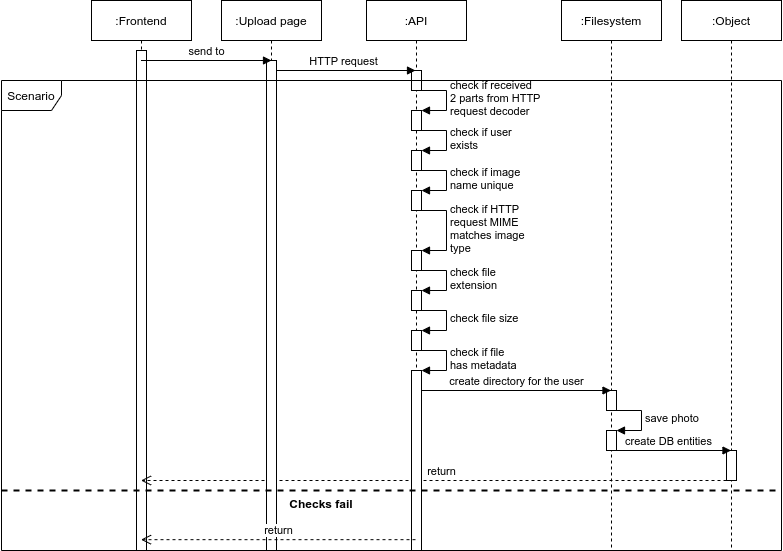

The diagram above was exported from draw.io. Its source (the exported page's mxGraphModel, read from the mxfile embedded in the PNG):
<mxGraphModel dx="1030" dy="527" grid="1" gridSize="10" guides="1" tooltips="1" connect="1" arrows="1" fold="1" page="1" pageScale="1" pageWidth="827" pageHeight="1169" math="0" shadow="0">
  <root>
    <mxCell id="0" />
    <mxCell id="1" parent="0" />
    <mxCell id="S3PTFbsOhS5LmsDFK7ZA-55" value=":Frontend" style="shape=umlLifeline;perimeter=lifelinePerimeter;whiteSpace=wrap;html=1;container=1;collapsible=0;recursiveResize=0;outlineConnect=0;" parent="1" vertex="1">
      <mxGeometry x="130" y="120" width="100" height="550" as="geometry" />
    </mxCell>
    <mxCell id="S3PTFbsOhS5LmsDFK7ZA-56" value="" style="html=1;points=[];perimeter=orthogonalPerimeter;" parent="S3PTFbsOhS5LmsDFK7ZA-55" vertex="1">
      <mxGeometry x="45" y="50" width="10" height="500" as="geometry" />
    </mxCell>
    <mxCell id="S3PTFbsOhS5LmsDFK7ZA-14" value=":API" style="shape=umlLifeline;perimeter=lifelinePerimeter;whiteSpace=wrap;html=1;container=1;collapsible=0;recursiveResize=0;outlineConnect=0;" parent="1" vertex="1">
      <mxGeometry x="405" y="120" width="100" height="540" as="geometry" />
    </mxCell>
    <mxCell id="S3PTFbsOhS5LmsDFK7ZA-26" value="" style="html=1;points=[];perimeter=orthogonalPerimeter;" parent="S3PTFbsOhS5LmsDFK7ZA-14" vertex="1">
      <mxGeometry x="45" y="110" width="10" height="20" as="geometry" />
    </mxCell>
    <mxCell id="S3PTFbsOhS5LmsDFK7ZA-27" value="check if received&lt;br&gt;2 parts from HTTP&lt;br&gt;request decoder" style="edgeStyle=orthogonalEdgeStyle;html=1;align=left;spacingLeft=2;endArrow=block;rounded=0;entryX=1;entryY=0;jumpStyle=line;jumpSize=0;" parent="S3PTFbsOhS5LmsDFK7ZA-14" target="S3PTFbsOhS5LmsDFK7ZA-26" edge="1">
      <mxGeometry relative="1" as="geometry">
        <mxPoint x="50" y="90" as="sourcePoint" />
        <Array as="points">
          <mxPoint x="80" y="90" />
        </Array>
      </mxGeometry>
    </mxCell>
    <mxCell id="S3PTFbsOhS5LmsDFK7ZA-28" value="" style="html=1;points=[];perimeter=orthogonalPerimeter;" parent="S3PTFbsOhS5LmsDFK7ZA-14" vertex="1">
      <mxGeometry x="45" y="150" width="10" height="20" as="geometry" />
    </mxCell>
    <mxCell id="S3PTFbsOhS5LmsDFK7ZA-29" value="check if user&lt;br&gt;exists" style="edgeStyle=orthogonalEdgeStyle;html=1;align=left;spacingLeft=2;endArrow=block;rounded=0;entryX=1;entryY=0;jumpStyle=line;jumpSize=0;" parent="S3PTFbsOhS5LmsDFK7ZA-14" target="S3PTFbsOhS5LmsDFK7ZA-28" edge="1">
      <mxGeometry relative="1" as="geometry">
        <mxPoint x="50" y="130" as="sourcePoint" />
        <Array as="points">
          <mxPoint x="80" y="130" />
        </Array>
      </mxGeometry>
    </mxCell>
    <mxCell id="S3PTFbsOhS5LmsDFK7ZA-30" value="" style="html=1;points=[];perimeter=orthogonalPerimeter;" parent="S3PTFbsOhS5LmsDFK7ZA-14" vertex="1">
      <mxGeometry x="45" y="190" width="10" height="20" as="geometry" />
    </mxCell>
    <mxCell id="S3PTFbsOhS5LmsDFK7ZA-31" value="check if image&lt;br&gt;name unique" style="edgeStyle=orthogonalEdgeStyle;html=1;align=left;spacingLeft=2;endArrow=block;rounded=0;entryX=1;entryY=0;jumpStyle=line;jumpSize=0;" parent="S3PTFbsOhS5LmsDFK7ZA-14" target="S3PTFbsOhS5LmsDFK7ZA-30" edge="1">
      <mxGeometry relative="1" as="geometry">
        <mxPoint x="50" y="170" as="sourcePoint" />
        <Array as="points">
          <mxPoint x="80" y="170" />
        </Array>
      </mxGeometry>
    </mxCell>
    <mxCell id="S3PTFbsOhS5LmsDFK7ZA-34" value="" style="html=1;points=[];perimeter=orthogonalPerimeter;" parent="S3PTFbsOhS5LmsDFK7ZA-14" vertex="1">
      <mxGeometry x="45" y="250" width="10" height="20" as="geometry" />
    </mxCell>
    <mxCell id="S3PTFbsOhS5LmsDFK7ZA-35" value="check if HTTP&lt;br&gt;request MIME&lt;br&gt;matches image&lt;br&gt;type" style="edgeStyle=orthogonalEdgeStyle;html=1;align=left;spacingLeft=2;endArrow=block;rounded=0;entryX=1;entryY=0;jumpStyle=line;jumpSize=0;" parent="S3PTFbsOhS5LmsDFK7ZA-14" target="S3PTFbsOhS5LmsDFK7ZA-34" edge="1">
      <mxGeometry relative="1" as="geometry">
        <mxPoint x="50" y="210" as="sourcePoint" />
        <Array as="points">
          <mxPoint x="80" y="210" />
          <mxPoint x="80" y="250" />
        </Array>
      </mxGeometry>
    </mxCell>
    <mxCell id="S3PTFbsOhS5LmsDFK7ZA-39" value="" style="html=1;points=[];perimeter=orthogonalPerimeter;" parent="S3PTFbsOhS5LmsDFK7ZA-14" vertex="1">
      <mxGeometry x="45" y="290" width="10" height="20" as="geometry" />
    </mxCell>
    <mxCell id="S3PTFbsOhS5LmsDFK7ZA-40" value="check file&lt;br&gt;extension" style="edgeStyle=orthogonalEdgeStyle;html=1;align=left;spacingLeft=2;endArrow=block;rounded=0;entryX=1;entryY=0;jumpStyle=line;jumpSize=0;" parent="S3PTFbsOhS5LmsDFK7ZA-14" target="S3PTFbsOhS5LmsDFK7ZA-39" edge="1">
      <mxGeometry relative="1" as="geometry">
        <mxPoint x="50" y="269.9999999999999" as="sourcePoint" />
        <Array as="points">
          <mxPoint x="80" y="270" />
          <mxPoint x="80" y="290" />
        </Array>
      </mxGeometry>
    </mxCell>
    <mxCell id="S3PTFbsOhS5LmsDFK7ZA-41" value="" style="html=1;points=[];perimeter=orthogonalPerimeter;" parent="S3PTFbsOhS5LmsDFK7ZA-14" vertex="1">
      <mxGeometry x="45" y="330" width="10" height="20" as="geometry" />
    </mxCell>
    <mxCell id="S3PTFbsOhS5LmsDFK7ZA-42" value="check file size" style="edgeStyle=orthogonalEdgeStyle;html=1;align=left;spacingLeft=2;endArrow=block;rounded=0;entryX=1;entryY=0;jumpStyle=line;jumpSize=0;" parent="S3PTFbsOhS5LmsDFK7ZA-14" target="S3PTFbsOhS5LmsDFK7ZA-41" edge="1">
      <mxGeometry relative="1" as="geometry">
        <mxPoint x="50" y="309.9999999999999" as="sourcePoint" />
        <Array as="points">
          <mxPoint x="80" y="310" />
          <mxPoint x="80" y="330" />
        </Array>
      </mxGeometry>
    </mxCell>
    <mxCell id="S3PTFbsOhS5LmsDFK7ZA-16" value=":Object" style="shape=umlLifeline;perimeter=lifelinePerimeter;whiteSpace=wrap;html=1;container=1;collapsible=0;recursiveResize=0;outlineConnect=0;" parent="1" vertex="1">
      <mxGeometry x="720" y="120" width="100" height="550" as="geometry" />
    </mxCell>
    <mxCell id="S3PTFbsOhS5LmsDFK7ZA-53" value="" style="html=1;points=[];perimeter=orthogonalPerimeter;" parent="S3PTFbsOhS5LmsDFK7ZA-16" vertex="1">
      <mxGeometry x="45" y="450" width="10" height="30" as="geometry" />
    </mxCell>
    <mxCell id="S3PTFbsOhS5LmsDFK7ZA-54" value="return" style="html=1;verticalAlign=bottom;endArrow=open;dashed=1;endSize=8;rounded=0;jumpStyle=line;jumpSize=0;" parent="S3PTFbsOhS5LmsDFK7ZA-16" target="S3PTFbsOhS5LmsDFK7ZA-55" edge="1">
      <mxGeometry x="-0.0262" relative="1" as="geometry">
        <mxPoint x="45" y="480" as="sourcePoint" />
        <mxPoint x="-35" y="480" as="targetPoint" />
        <mxPoint as="offset" />
      </mxGeometry>
    </mxCell>
    <mxCell id="S3PTFbsOhS5LmsDFK7ZA-12" value="" style="html=1;points=[];perimeter=orthogonalPerimeter;" parent="1" vertex="1">
      <mxGeometry x="450" y="190" width="10" height="20" as="geometry" />
    </mxCell>
    <mxCell id="S3PTFbsOhS5LmsDFK7ZA-43" value="" style="html=1;points=[];perimeter=orthogonalPerimeter;" parent="1" vertex="1">
      <mxGeometry x="450" y="490" width="10" height="180" as="geometry" />
    </mxCell>
    <mxCell id="S3PTFbsOhS5LmsDFK7ZA-15" value=":Filesystem" style="shape=umlLifeline;perimeter=lifelinePerimeter;whiteSpace=wrap;html=1;container=1;collapsible=0;recursiveResize=0;outlineConnect=0;" parent="1" vertex="1">
      <mxGeometry x="600" y="120" width="100" height="550" as="geometry" />
    </mxCell>
    <mxCell id="S3PTFbsOhS5LmsDFK7ZA-49" value="" style="html=1;points=[];perimeter=orthogonalPerimeter;" parent="S3PTFbsOhS5LmsDFK7ZA-15" vertex="1">
      <mxGeometry x="45" y="390" width="10" height="20" as="geometry" />
    </mxCell>
    <mxCell id="S3PTFbsOhS5LmsDFK7ZA-50" value="" style="html=1;points=[];perimeter=orthogonalPerimeter;" parent="S3PTFbsOhS5LmsDFK7ZA-15" vertex="1">
      <mxGeometry x="45" y="430" width="10" height="20" as="geometry" />
    </mxCell>
    <mxCell id="S3PTFbsOhS5LmsDFK7ZA-51" value="save photo" style="edgeStyle=orthogonalEdgeStyle;html=1;align=left;spacingLeft=2;endArrow=block;rounded=0;entryX=1;entryY=0;jumpStyle=line;jumpSize=0;" parent="S3PTFbsOhS5LmsDFK7ZA-15" target="S3PTFbsOhS5LmsDFK7ZA-50" edge="1">
      <mxGeometry relative="1" as="geometry">
        <mxPoint x="50" y="410" as="sourcePoint" />
        <Array as="points">
          <mxPoint x="80" y="410" />
        </Array>
      </mxGeometry>
    </mxCell>
    <mxCell id="S3PTFbsOhS5LmsDFK7ZA-52" value="create DB entities" style="html=1;verticalAlign=bottom;endArrow=block;rounded=0;jumpStyle=line;jumpSize=0;" parent="S3PTFbsOhS5LmsDFK7ZA-15" target="S3PTFbsOhS5LmsDFK7ZA-16" edge="1">
      <mxGeometry width="80" relative="1" as="geometry">
        <mxPoint x="45" y="450" as="sourcePoint" />
        <mxPoint x="125" y="450" as="targetPoint" />
        <Array as="points">
          <mxPoint x="140" y="450" />
        </Array>
      </mxGeometry>
    </mxCell>
    <mxCell id="S3PTFbsOhS5LmsDFK7ZA-44" value="check if file&lt;br&gt;has metadata" style="edgeStyle=orthogonalEdgeStyle;html=1;align=left;spacingLeft=2;endArrow=block;rounded=0;entryX=1;entryY=0;jumpStyle=line;jumpSize=0;" parent="1" target="S3PTFbsOhS5LmsDFK7ZA-43" edge="1">
      <mxGeometry relative="1" as="geometry">
        <mxPoint x="455" y="469.9999999999999" as="sourcePoint" />
        <Array as="points">
          <mxPoint x="485" y="470" />
          <mxPoint x="485" y="490" />
        </Array>
      </mxGeometry>
    </mxCell>
    <mxCell id="S3PTFbsOhS5LmsDFK7ZA-45" value="create directory for the user" style="html=1;verticalAlign=bottom;endArrow=block;rounded=0;jumpStyle=line;jumpSize=0;" parent="1" target="S3PTFbsOhS5LmsDFK7ZA-15" edge="1">
      <mxGeometry width="80" relative="1" as="geometry">
        <mxPoint x="460" y="510" as="sourcePoint" />
        <mxPoint x="540" y="510" as="targetPoint" />
      </mxGeometry>
    </mxCell>
    <mxCell id="S3PTFbsOhS5LmsDFK7ZA-57" value="HTTP request" style="html=1;verticalAlign=bottom;endArrow=block;rounded=0;jumpStyle=line;jumpSize=0;" parent="1" source="S3PTFbsOhS5LmsDFK7ZA-8" edge="1">
      <mxGeometry width="80" relative="1" as="geometry">
        <mxPoint x="374" y="190" as="sourcePoint" />
        <mxPoint x="454" y="190" as="targetPoint" />
      </mxGeometry>
    </mxCell>
    <mxCell id="S3PTFbsOhS5LmsDFK7ZA-8" value=":Upload page" style="shape=umlLifeline;perimeter=lifelinePerimeter;whiteSpace=wrap;html=1;container=1;collapsible=0;recursiveResize=0;outlineConnect=0;" parent="1" vertex="1">
      <mxGeometry x="260" y="120" width="100" height="550" as="geometry" />
    </mxCell>
    <mxCell id="S3PTFbsOhS5LmsDFK7ZA-7" value="" style="html=1;points=[];perimeter=orthogonalPerimeter;" parent="S3PTFbsOhS5LmsDFK7ZA-8" vertex="1">
      <mxGeometry x="45" y="60" width="10" height="490" as="geometry" />
    </mxCell>
    <mxCell id="S3PTFbsOhS5LmsDFK7ZA-58" value="send to" style="html=1;verticalAlign=bottom;endArrow=block;rounded=0;jumpStyle=line;jumpSize=0;" parent="S3PTFbsOhS5LmsDFK7ZA-8" source="S3PTFbsOhS5LmsDFK7ZA-55" edge="1">
      <mxGeometry width="80" relative="1" as="geometry">
        <mxPoint x="-30" y="60" as="sourcePoint" />
        <mxPoint x="50" y="60" as="targetPoint" />
      </mxGeometry>
    </mxCell>
    <mxCell id="S3PTFbsOhS5LmsDFK7ZA-61" value="Checks fail" style="text;align=center;fontStyle=1;verticalAlign=middle;spacingLeft=3;spacingRight=3;strokeColor=none;rotatable=0;points=[[0,0.5],[1,0.5]];portConstraint=eastwest;" parent="1" vertex="1">
      <mxGeometry x="320" y="610" width="80" height="26" as="geometry" />
    </mxCell>
    <mxCell id="S3PTFbsOhS5LmsDFK7ZA-63" value="Scenario" style="shape=umlFrame;whiteSpace=wrap;html=1;" parent="1" vertex="1">
      <mxGeometry x="40" y="200" width="780" height="470" as="geometry" />
    </mxCell>
    <mxCell id="S3PTFbsOhS5LmsDFK7ZA-62" value="return" style="html=1;verticalAlign=bottom;endArrow=open;dashed=1;endSize=8;rounded=0;jumpStyle=line;jumpSize=0;" parent="1" target="S3PTFbsOhS5LmsDFK7ZA-55" edge="1">
      <mxGeometry relative="1" as="geometry">
        <mxPoint x="454" y="659.17" as="sourcePoint" />
        <mxPoint x="374" y="659.17" as="targetPoint" />
      </mxGeometry>
    </mxCell>
    <mxCell id="S3PTFbsOhS5LmsDFK7ZA-67" value="" style="endArrow=none;dashed=1;html=1;rounded=0;jumpStyle=line;jumpSize=0;strokeWidth=2;" parent="1" edge="1">
      <mxGeometry width="50" height="50" relative="1" as="geometry">
        <mxPoint x="40" y="610" as="sourcePoint" />
        <mxPoint x="820" y="610" as="targetPoint" />
      </mxGeometry>
    </mxCell>
  </root>
</mxGraphModel>